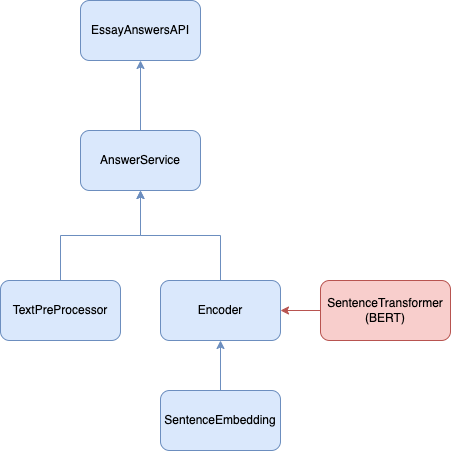

The diagram above was exported from draw.io. Its source (the exported page's mxGraphModel, read from the mxfile embedded in the PNG):
<mxGraphModel dx="1434" dy="854" grid="1" gridSize="10" guides="1" tooltips="1" connect="1" arrows="1" fold="1" page="1" pageScale="1" pageWidth="850" pageHeight="1100" math="0" shadow="0">
  <root>
    <mxCell id="0" />
    <mxCell id="1" parent="0" />
    <mxCell id="2" value="EssayAnswersAPI" style="rounded=1;whiteSpace=wrap;html=1;fillColor=#dae8fc;strokeColor=#6c8ebf;" vertex="1" parent="1">
      <mxGeometry x="270" y="230" width="120" height="60" as="geometry" />
    </mxCell>
    <mxCell id="3" style="edgeStyle=orthogonalEdgeStyle;rounded=0;orthogonalLoop=1;jettySize=auto;html=1;fillColor=#dae8fc;strokeColor=#6c8ebf;" edge="1" source="4" target="8" parent="1">
      <mxGeometry relative="1" as="geometry" />
    </mxCell>
    <mxCell id="4" value="TextPreProcessor" style="rounded=1;whiteSpace=wrap;html=1;fillColor=#dae8fc;strokeColor=#6c8ebf;" vertex="1" parent="1">
      <mxGeometry x="190" y="510" width="120" height="60" as="geometry" />
    </mxCell>
    <mxCell id="5" style="edgeStyle=orthogonalEdgeStyle;rounded=0;orthogonalLoop=1;jettySize=auto;html=1;fillColor=#dae8fc;strokeColor=#6c8ebf;" edge="1" source="6" target="8" parent="1">
      <mxGeometry relative="1" as="geometry" />
    </mxCell>
    <mxCell id="6" value="Encoder" style="rounded=1;whiteSpace=wrap;html=1;fillColor=#dae8fc;strokeColor=#6c8ebf;" vertex="1" parent="1">
      <mxGeometry x="350" y="510" width="120" height="60" as="geometry" />
    </mxCell>
    <mxCell id="7" style="edgeStyle=orthogonalEdgeStyle;rounded=0;orthogonalLoop=1;jettySize=auto;html=1;fillColor=#dae8fc;strokeColor=#6c8ebf;" edge="1" source="8" target="2" parent="1">
      <mxGeometry relative="1" as="geometry" />
    </mxCell>
    <mxCell id="8" value="AnswerService" style="rounded=1;whiteSpace=wrap;html=1;fillColor=#dae8fc;strokeColor=#6c8ebf;" vertex="1" parent="1">
      <mxGeometry x="270" y="360" width="120" height="60" as="geometry" />
    </mxCell>
    <mxCell id="9" style="edgeStyle=orthogonalEdgeStyle;rounded=0;orthogonalLoop=1;jettySize=auto;html=1;fillColor=#dae8fc;strokeColor=#6c8ebf;" edge="1" source="10" target="6" parent="1">
      <mxGeometry relative="1" as="geometry" />
    </mxCell>
    <mxCell id="10" value="SentenceEmbedding" style="rounded=1;whiteSpace=wrap;html=1;fillColor=#dae8fc;strokeColor=#6c8ebf;" vertex="1" parent="1">
      <mxGeometry x="350" y="620" width="120" height="60" as="geometry" />
    </mxCell>
    <mxCell id="11" style="edgeStyle=orthogonalEdgeStyle;rounded=0;orthogonalLoop=1;jettySize=auto;html=1;fillColor=#f8cecc;strokeColor=#b85450;" edge="1" source="12" target="6" parent="1">
      <mxGeometry relative="1" as="geometry" />
    </mxCell>
    <mxCell id="12" value="SentenceTransformer&lt;br&gt;(BERT)" style="rounded=1;whiteSpace=wrap;html=1;fillColor=#f8cecc;strokeColor=#b85450;" vertex="1" parent="1">
      <mxGeometry x="510" y="510" width="130" height="60" as="geometry" />
    </mxCell>
  </root>
</mxGraphModel>